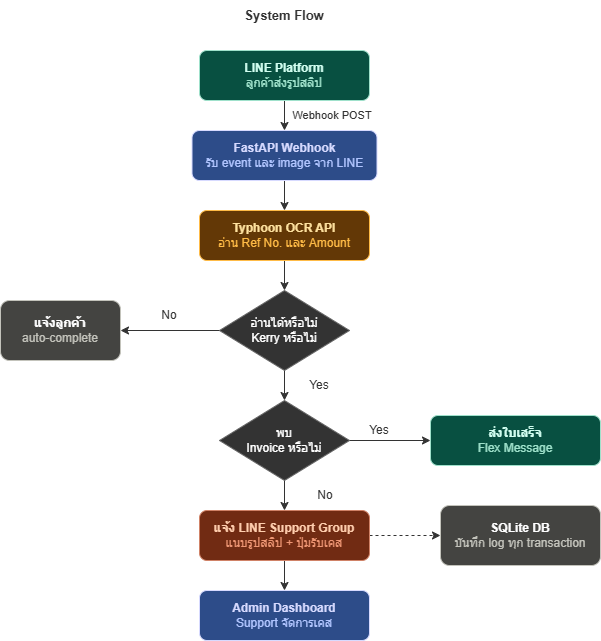

The diagram above was exported from draw.io. Its source (the exported page's mxGraphModel, read from the mxfile embedded in the PNG):
<mxGraphModel dx="1426" dy="785" grid="0" gridSize="10" guides="1" tooltips="1" connect="1" arrows="1" fold="1" page="1" pageScale="1" pageWidth="827" pageHeight="1169" background="light-dark(#FFFFFF,#FFFFFF)" math="0" shadow="0">
  <root>
    <mxCell id="0" />
    <mxCell id="1" parent="0" />
    <mxCell id="aUGWJbEr_99x8lR5PvNR-3" edge="1" parent="1" source="aUGWJbEr_99x8lR5PvNR-1" style="edgeStyle=orthogonalEdgeStyle;rounded=0;orthogonalLoop=1;jettySize=auto;html=1;exitX=0.5;exitY=1;exitDx=0;exitDy=0;entryX=0.5;entryY=0;entryDx=0;entryDy=0;strokeColor=light-dark(#000000,#333333);fontColor=light-dark(#000000,#333333);" target="aUGWJbEr_99x8lR5PvNR-2">
      <mxGeometry relative="1" as="geometry" />
    </mxCell>
    <mxCell id="aUGWJbEr_99x8lR5PvNR-1" parent="1" style="rounded=1;whiteSpace=wrap;html=1;fillColor=light-dark(#000000,#085041);strokeColor=light-dark(#000000,#9FE1CB);" value="&lt;b&gt;&lt;font style=&quot;color: light-dark(rgb(0, 0, 0), rgb(210, 255, 241));&quot;&gt;LINE Platform&lt;/font&gt;&lt;/b&gt;&lt;div&gt;&lt;font style=&quot;color: light-dark(rgb(0, 0, 0), rgb(159, 225, 203));&quot;&gt;ลูกค้าส่งรูปสลิป&lt;/font&gt;&lt;/div&gt;" vertex="1">
      <mxGeometry height="50" width="170" x="313" y="260" as="geometry" />
    </mxCell>
    <mxCell id="lZJbaA4Xy4L68TPU2MZh-2" edge="1" parent="1" source="aUGWJbEr_99x8lR5PvNR-2" style="edgeStyle=orthogonalEdgeStyle;rounded=0;orthogonalLoop=1;jettySize=auto;html=1;exitX=0.5;exitY=1;exitDx=0;exitDy=0;entryX=0.5;entryY=0;entryDx=0;entryDy=0;fontColor=light-dark(#000000,#333333);labelBorderColor=none;strokeColor=light-dark(#000000,#333333);" target="lZJbaA4Xy4L68TPU2MZh-1">
      <mxGeometry relative="1" as="geometry" />
    </mxCell>
    <mxCell id="aUGWJbEr_99x8lR5PvNR-2" parent="1" style="rounded=1;whiteSpace=wrap;html=1;fillColor=light-dark(#000000,#2D4C89);strokeColor=light-dark(#000000,#D7DAFF);" value="&lt;font style=&quot;color: light-dark(rgb(0, 0, 0), rgb(215, 218, 255));&quot;&gt;&lt;b style=&quot;&quot;&gt;FastAPI Webhook&lt;/b&gt;&lt;/font&gt;&lt;div&gt;&lt;font style=&quot;color: light-dark(rgb(0, 0, 0), rgb(177, 197, 255));&quot;&gt;รับ event และ image จาก LINE&lt;/font&gt;&lt;/div&gt;" vertex="1">
      <mxGeometry height="50" width="185" x="305.5" y="340" as="geometry" />
    </mxCell>
    <mxCell id="lZJbaA4Xy4L68TPU2MZh-4" edge="1" parent="1" source="lZJbaA4Xy4L68TPU2MZh-1" style="edgeStyle=orthogonalEdgeStyle;rounded=0;orthogonalLoop=1;jettySize=auto;html=1;exitX=0.5;exitY=1;exitDx=0;exitDy=0;entryX=0.5;entryY=0;entryDx=0;entryDy=0;fontColor=light-dark(#000000,#333333);strokeColor=light-dark(#000000,#333333);" target="lZJbaA4Xy4L68TPU2MZh-3">
      <mxGeometry relative="1" as="geometry" />
    </mxCell>
    <mxCell id="lZJbaA4Xy4L68TPU2MZh-1" parent="1" style="rounded=1;whiteSpace=wrap;html=1;fillColor=light-dark(#000000,#633806);strokeColor=light-dark(#000000,#FFBB46);" value="&lt;font style=&quot;&quot;&gt;&lt;font style=&quot;color: light-dark(rgb(0, 0, 0), rgb(255, 226, 159));&quot;&gt;&lt;b style=&quot;&quot;&gt;Typhoon OCR API&lt;/b&gt;&lt;/font&gt;&lt;br&gt;&lt;/font&gt;&lt;div&gt;&lt;font style=&quot;color: light-dark(rgb(0, 0, 0), rgb(255, 187, 70));&quot;&gt;อ่าน Ref No. และ Amount&lt;/font&gt;&lt;/div&gt;" vertex="1">
      <mxGeometry height="50" width="170" x="313" y="420" as="geometry" />
    </mxCell>
    <mxCell id="lZJbaA4Xy4L68TPU2MZh-6" edge="1" parent="1" source="lZJbaA4Xy4L68TPU2MZh-3" style="edgeStyle=orthogonalEdgeStyle;rounded=0;orthogonalLoop=1;jettySize=auto;html=1;exitX=0;exitY=0.5;exitDx=0;exitDy=0;entryX=1;entryY=0.5;entryDx=0;entryDy=0;fontColor=light-dark(#000000,#333333);labelBorderColor=none;strokeColor=light-dark(#000000,#333333);" target="lZJbaA4Xy4L68TPU2MZh-5">
      <mxGeometry relative="1" as="geometry" />
    </mxCell>
    <mxCell id="lZJbaA4Xy4L68TPU2MZh-8" edge="1" parent="1" source="lZJbaA4Xy4L68TPU2MZh-3" style="edgeStyle=orthogonalEdgeStyle;rounded=0;orthogonalLoop=1;jettySize=auto;html=1;exitX=0.5;exitY=1;exitDx=0;exitDy=0;entryX=0.5;entryY=0;entryDx=0;entryDy=0;labelBorderColor=none;fontColor=light-dark(#000000,#333333);strokeColor=light-dark(#000000,#333333);" target="lZJbaA4Xy4L68TPU2MZh-7">
      <mxGeometry relative="1" as="geometry" />
    </mxCell>
    <mxCell id="lZJbaA4Xy4L68TPU2MZh-3" parent="1" style="rhombus;whiteSpace=wrap;html=1;fontColor=light-dark(#000000,#000000);labelBorderColor=none;strokeColor=light-dark(#000000,#666666);fillColor=light-dark(#FFFFFF,#333333);" value="&lt;font style=&quot;color: light-dark(rgb(255, 255, 255), rgb(255, 255, 255));&quot;&gt;อ่านได้หรือไม่&lt;/font&gt;&lt;div&gt;&lt;font style=&quot;color: light-dark(rgb(255, 255, 255), rgb(255, 255, 255));&quot;&gt;Kerry หรือไม่&lt;/font&gt;&lt;/div&gt;" vertex="1">
      <mxGeometry height="80" width="130" x="333" y="500" as="geometry" />
    </mxCell>
    <mxCell id="lZJbaA4Xy4L68TPU2MZh-5" parent="1" style="rounded=1;whiteSpace=wrap;html=1;fillColor=light-dark(#FFFFFF,#444441);strokeColor=light-dark(#FFFFFF,#C3C3BB);" value="&lt;b&gt;แจ้งลูกค้า&lt;/b&gt;&lt;div&gt;&lt;font style=&quot;color: light-dark(rgb(255, 255, 255), rgb(195, 195, 187));&quot;&gt;auto-complete&lt;/font&gt;&lt;/div&gt;" vertex="1">
      <mxGeometry height="60" width="120" x="114" y="510" as="geometry" />
    </mxCell>
    <mxCell id="lZJbaA4Xy4L68TPU2MZh-10" edge="1" parent="1" source="lZJbaA4Xy4L68TPU2MZh-7" style="edgeStyle=orthogonalEdgeStyle;rounded=0;orthogonalLoop=1;jettySize=auto;html=1;exitX=1;exitY=0.5;exitDx=0;exitDy=0;entryX=0;entryY=0.5;entryDx=0;entryDy=0;fontColor=light-dark(#000000,#333333);labelBorderColor=none;strokeColor=light-dark(#000000,#333333);" target="lZJbaA4Xy4L68TPU2MZh-9">
      <mxGeometry relative="1" as="geometry" />
    </mxCell>
    <mxCell id="lZJbaA4Xy4L68TPU2MZh-12" edge="1" parent="1" source="lZJbaA4Xy4L68TPU2MZh-7" style="edgeStyle=orthogonalEdgeStyle;rounded=0;orthogonalLoop=1;jettySize=auto;html=1;exitX=0.5;exitY=1;exitDx=0;exitDy=0;labelBorderColor=none;fontColor=light-dark(#000000,#333333);strokeColor=light-dark(#000000,#333333);" target="lZJbaA4Xy4L68TPU2MZh-11">
      <mxGeometry relative="1" as="geometry" />
    </mxCell>
    <mxCell id="lZJbaA4Xy4L68TPU2MZh-7" parent="1" style="rhombus;whiteSpace=wrap;html=1;fontColor=light-dark(#000000,#000000);labelBorderColor=none;strokeColor=light-dark(#000000,#666666);fillColor=light-dark(#FFFFFF,#333333);" value="&lt;font style=&quot;color: light-dark(rgb(0, 0, 0), rgb(255, 255, 255));&quot;&gt;พบ&lt;br&gt;Invoice หรือไม่&lt;/font&gt;" vertex="1">
      <mxGeometry height="80" width="130" x="333" y="610" as="geometry" />
    </mxCell>
    <mxCell id="lZJbaA4Xy4L68TPU2MZh-9" parent="1" style="rounded=1;whiteSpace=wrap;html=1;fillColor=light-dark(#000000,#085041);strokeColor=light-dark(#000000,#9FE1CB);" value="&lt;font style=&quot;&quot;&gt;&lt;font style=&quot;color: light-dark(rgb(0, 0, 0), rgb(210, 255, 241));&quot;&gt;&lt;b style=&quot;&quot;&gt;ส่งใบเสร็จ&lt;/b&gt;&lt;/font&gt;&lt;br&gt;&lt;/font&gt;&lt;div&gt;&lt;font style=&quot;color: light-dark(rgb(0, 0, 0), rgb(159, 225, 203));&quot;&gt;Flex Message&lt;/font&gt;&lt;/div&gt;" vertex="1">
      <mxGeometry height="50" width="170" x="544" y="625" as="geometry" />
    </mxCell>
    <mxCell id="lZJbaA4Xy4L68TPU2MZh-14" edge="1" parent="1" source="lZJbaA4Xy4L68TPU2MZh-11" style="edgeStyle=orthogonalEdgeStyle;rounded=0;orthogonalLoop=1;jettySize=auto;html=1;exitX=0.5;exitY=1;exitDx=0;exitDy=0;entryX=0.5;entryY=0;entryDx=0;entryDy=0;fontColor=light-dark(#000000,#333333);labelBorderColor=none;strokeColor=light-dark(#000000,#333333);" target="lZJbaA4Xy4L68TPU2MZh-15">
      <mxGeometry relative="1" as="geometry">
        <mxPoint x="398" y="830" as="targetPoint" />
      </mxGeometry>
    </mxCell>
    <mxCell id="lZJbaA4Xy4L68TPU2MZh-17" edge="1" parent="1" source="lZJbaA4Xy4L68TPU2MZh-11" style="edgeStyle=orthogonalEdgeStyle;rounded=0;orthogonalLoop=1;jettySize=auto;html=1;exitX=1;exitY=0.5;exitDx=0;exitDy=0;entryX=0;entryY=0.5;entryDx=0;entryDy=0;dashed=1;fontColor=light-dark(#000000,#333333);labelBorderColor=none;strokeColor=light-dark(#000000,#333333);" target="lZJbaA4Xy4L68TPU2MZh-16">
      <mxGeometry relative="1" as="geometry" />
    </mxCell>
    <mxCell id="lZJbaA4Xy4L68TPU2MZh-11" parent="1" style="rounded=1;whiteSpace=wrap;html=1;fillColor=light-dark(#000000,#712B13);strokeColor=light-dark(#000000, #d08267);" value="&lt;font style=&quot;color: light-dark(rgb(0, 0, 0), rgb(255, 206, 174));&quot;&gt;&lt;font&gt;&lt;b style=&quot;&quot;&gt;แจ้ง LINE Support Group&lt;/b&gt;&lt;/font&gt;&lt;br&gt;&lt;/font&gt;&lt;div&gt;&lt;font style=&quot;color: light-dark(rgb(0, 0, 0), rgb(238, 150, 116));&quot;&gt;แนบรูปสลิป + ปุ่มรับเคส&lt;/font&gt;&lt;/div&gt;" vertex="1">
      <mxGeometry height="50" width="170" x="313" y="720" as="geometry" />
    </mxCell>
    <mxCell id="lZJbaA4Xy4L68TPU2MZh-15" parent="1" style="rounded=1;whiteSpace=wrap;html=1;fillColor=light-dark(#000000,#2D4C89);strokeColor=light-dark(#000000,#D7DAFF);" value="&lt;font style=&quot;color: light-dark(rgb(0, 0, 0), rgb(215, 218, 255));&quot;&gt;&lt;b style=&quot;&quot;&gt;Admin Dashboard&lt;/b&gt;&lt;/font&gt;&lt;div&gt;&lt;font style=&quot;color: light-dark(rgb(177, 197, 255), rgb(177, 197, 255));&quot;&gt;Support จัดการเคส&lt;/font&gt;&lt;/div&gt;" vertex="1">
      <mxGeometry height="50" width="170" x="313" y="800" as="geometry" />
    </mxCell>
    <mxCell id="lZJbaA4Xy4L68TPU2MZh-16" parent="1" style="rounded=1;whiteSpace=wrap;html=1;fillColor=light-dark(#FFFFFF,#444441);strokeColor=light-dark(#FFFFFF,#C3C3BB);" value="&lt;b&gt;SQLite DB&lt;/b&gt;&lt;br&gt;&lt;div&gt;&lt;font style=&quot;color: light-dark(rgb(195, 195, 187), rgb(195, 195, 187));&quot;&gt;บันทึก log ทุก transaction&lt;/font&gt;&lt;/div&gt;" vertex="1">
      <mxGeometry height="60" width="160" x="554" y="715" as="geometry" />
    </mxCell>
    <mxCell id="lZJbaA4Xy4L68TPU2MZh-18" parent="1" style="text;html=1;whiteSpace=wrap;strokeColor=none;fillColor=none;align=center;verticalAlign=middle;rounded=0;fontColor=light-dark(#000000,#333333);" value="No" vertex="1">
      <mxGeometry height="30" width="60" x="253" y="510" as="geometry" />
    </mxCell>
    <mxCell id="lZJbaA4Xy4L68TPU2MZh-19" parent="1" style="text;html=1;whiteSpace=wrap;strokeColor=none;fillColor=none;align=center;verticalAlign=middle;rounded=0;fontColor=light-dark(#000000,#333333);" value="No" vertex="1">
      <mxGeometry height="30" width="60" x="409" y="690" as="geometry" />
    </mxCell>
    <mxCell id="lZJbaA4Xy4L68TPU2MZh-20" parent="1" style="text;html=1;whiteSpace=wrap;strokeColor=none;fillColor=none;align=center;verticalAlign=middle;rounded=0;fontColor=light-dark(#000000,#333333);" value="Yes" vertex="1">
      <mxGeometry height="30" width="60" x="403" y="580" as="geometry" />
    </mxCell>
    <mxCell id="lZJbaA4Xy4L68TPU2MZh-21" parent="1" style="text;html=1;whiteSpace=wrap;align=center;verticalAlign=middle;rounded=0;fontColor=light-dark(#000000,#333333);strokeColor=none;" value="Yes" vertex="1">
      <mxGeometry height="30" width="60" x="463" y="625" as="geometry" />
    </mxCell>
    <mxCell id="lZJbaA4Xy4L68TPU2MZh-22" parent="1" style="text;html=1;whiteSpace=wrap;strokeColor=none;fillColor=none;align=center;verticalAlign=middle;rounded=0;fontColor=light-dark(#000000,#333333);" value="&lt;font style=&quot;font-size: 11px;&quot;&gt;Webhook POST&lt;/font&gt;" vertex="1">
      <mxGeometry height="30" width="110" x="391" y="310" as="geometry" />
    </mxCell>
    <mxCell id="lZJbaA4Xy4L68TPU2MZh-23" parent="1" style="text;html=1;whiteSpace=wrap;strokeColor=none;fillColor=none;align=center;verticalAlign=middle;rounded=0;fontColor=light-dark(#000000,#333333);" value="&lt;b&gt;&lt;font style=&quot;font-size: 13px;&quot;&gt;System Flow&lt;/font&gt;&lt;/b&gt;" vertex="1">
      <mxGeometry height="30" width="160" x="318" y="210" as="geometry" />
    </mxCell>
  </root>
</mxGraphModel>